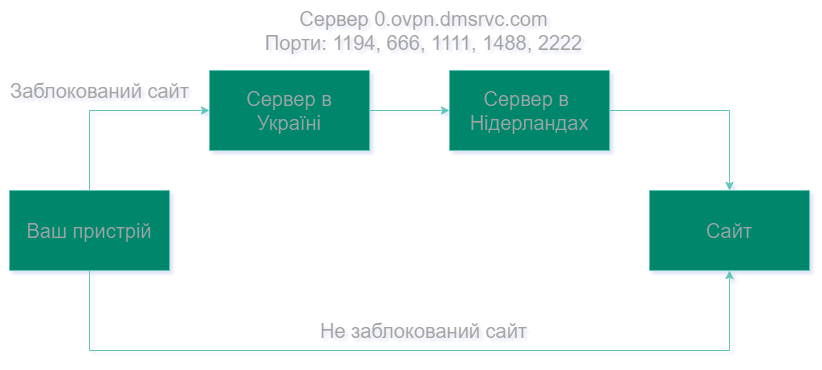

The diagram above was exported from draw.io. Its source (the exported page's mxGraphModel, read from the mxfile embedded in the PNG):
<mxGraphModel dx="1962" dy="532" grid="1" gridSize="10" guides="1" tooltips="1" connect="1" arrows="1" fold="1" page="1" pageScale="1" pageWidth="827" pageHeight="1169" math="0" shadow="0">
  <root>
    <mxCell id="0" />
    <mxCell id="1" parent="0" />
    <mxCell id="1M6nNLWxo_TF_HipH_1r-6" style="edgeStyle=orthogonalEdgeStyle;rounded=0;orthogonalLoop=1;jettySize=auto;html=1;entryX=0;entryY=0.5;entryDx=0;entryDy=0;labelBackgroundColor=none;strokeColor=#006658;fontColor=default;" edge="1" parent="1" source="1M6nNLWxo_TF_HipH_1r-1" target="1M6nNLWxo_TF_HipH_1r-4">
      <mxGeometry relative="1" as="geometry" />
    </mxCell>
    <mxCell id="1M6nNLWxo_TF_HipH_1r-1" value="&lt;font style=&quot;font-size: 20px;&quot;&gt;Сервер в&lt;br&gt;Україні&lt;/font&gt;" style="rounded=0;whiteSpace=wrap;html=1;labelBackgroundColor=none;fillColor=#21C0A5;strokeColor=#006658;fontColor=#5C5C5C;" vertex="1" parent="1">
      <mxGeometry x="200" y="320" width="160" height="80" as="geometry" />
    </mxCell>
    <mxCell id="1M6nNLWxo_TF_HipH_1r-7" style="edgeStyle=orthogonalEdgeStyle;rounded=0;orthogonalLoop=1;jettySize=auto;html=1;exitX=0.5;exitY=0;exitDx=0;exitDy=0;entryX=0;entryY=0.5;entryDx=0;entryDy=0;labelBackgroundColor=none;strokeColor=#006658;fontColor=default;" edge="1" parent="1" source="1M6nNLWxo_TF_HipH_1r-2" target="1M6nNLWxo_TF_HipH_1r-1">
      <mxGeometry relative="1" as="geometry" />
    </mxCell>
    <mxCell id="1M6nNLWxo_TF_HipH_1r-9" style="edgeStyle=orthogonalEdgeStyle;rounded=0;orthogonalLoop=1;jettySize=auto;html=1;entryX=0.5;entryY=1;entryDx=0;entryDy=0;labelBackgroundColor=none;strokeColor=#006658;fontColor=default;" edge="1" parent="1" source="1M6nNLWxo_TF_HipH_1r-2" target="1M6nNLWxo_TF_HipH_1r-3">
      <mxGeometry relative="1" as="geometry">
        <Array as="points">
          <mxPoint x="80" y="600" />
          <mxPoint x="720" y="600" />
        </Array>
      </mxGeometry>
    </mxCell>
    <mxCell id="1M6nNLWxo_TF_HipH_1r-2" value="&lt;font style=&quot;font-size: 20px;&quot;&gt;Ваш пристрій&lt;/font&gt;" style="rounded=0;whiteSpace=wrap;html=1;labelBackgroundColor=none;fillColor=#21C0A5;strokeColor=#006658;fontColor=#5C5C5C;" vertex="1" parent="1">
      <mxGeometry y="440" width="160" height="80" as="geometry" />
    </mxCell>
    <mxCell id="1M6nNLWxo_TF_HipH_1r-3" value="&lt;font style=&quot;font-size: 20px;&quot;&gt;Сайт&lt;/font&gt;" style="rounded=0;whiteSpace=wrap;html=1;labelBackgroundColor=none;fillColor=#21C0A5;strokeColor=#006658;fontColor=#5C5C5C;" vertex="1" parent="1">
      <mxGeometry x="640" y="440" width="160" height="80" as="geometry" />
    </mxCell>
    <mxCell id="1M6nNLWxo_TF_HipH_1r-8" style="edgeStyle=orthogonalEdgeStyle;rounded=0;orthogonalLoop=1;jettySize=auto;html=1;exitX=1;exitY=0.5;exitDx=0;exitDy=0;entryX=0.5;entryY=0;entryDx=0;entryDy=0;labelBackgroundColor=none;strokeColor=#006658;fontColor=default;" edge="1" parent="1" source="1M6nNLWxo_TF_HipH_1r-4" target="1M6nNLWxo_TF_HipH_1r-3">
      <mxGeometry relative="1" as="geometry" />
    </mxCell>
    <mxCell id="1M6nNLWxo_TF_HipH_1r-4" value="&lt;font style=&quot;font-size: 20px;&quot;&gt;Сервер в&amp;nbsp;&lt;br&gt;Нідерландах&lt;/font&gt;" style="rounded=0;whiteSpace=wrap;html=1;labelBackgroundColor=none;fillColor=#21C0A5;strokeColor=#006658;fontColor=#5C5C5C;" vertex="1" parent="1">
      <mxGeometry x="440" y="320" width="160" height="80" as="geometry" />
    </mxCell>
    <mxCell id="1M6nNLWxo_TF_HipH_1r-10" value="&lt;font style=&quot;font-size: 20px;&quot;&gt;Не заблокований сайт&lt;/font&gt;" style="text;html=1;align=center;verticalAlign=middle;resizable=0;points=[];autosize=1;strokeColor=none;fillColor=none;labelBackgroundColor=none;fontColor=#5C5C5C;" vertex="1" parent="1">
      <mxGeometry x="299" y="560" width="230" height="40" as="geometry" />
    </mxCell>
    <mxCell id="1M6nNLWxo_TF_HipH_1r-11" value="&lt;div style=&quot;font-size: 20px;&quot;&gt;&lt;font style=&quot;font-size: 20px;&quot;&gt;Сервер 0.ovpn.dmsrvc.com&lt;/font&gt;&lt;/div&gt;&lt;div style=&quot;font-size: 20px;&quot;&gt;&lt;font style=&quot;font-size: 20px;&quot;&gt;Порти: 1194, 666, 1111, 1488, 2222&lt;/font&gt;&lt;/div&gt;" style="text;html=1;align=center;verticalAlign=middle;resizable=0;points=[];autosize=1;strokeColor=none;fillColor=none;labelBackgroundColor=none;fontColor=#5C5C5C;" vertex="1" parent="1">
      <mxGeometry x="244" y="250" width="340" height="60" as="geometry" />
    </mxCell>
    <mxCell id="1M6nNLWxo_TF_HipH_1r-12" value="&lt;font style=&quot;font-size: 20px;&quot;&gt;Заблокований сайт&lt;/font&gt;" style="text;html=1;align=center;verticalAlign=middle;resizable=0;points=[];autosize=1;strokeColor=none;fillColor=none;labelBackgroundColor=none;fontColor=#5C5C5C;" vertex="1" parent="1">
      <mxGeometry x="-10" y="320" width="200" height="40" as="geometry" />
    </mxCell>
  </root>
</mxGraphModel>